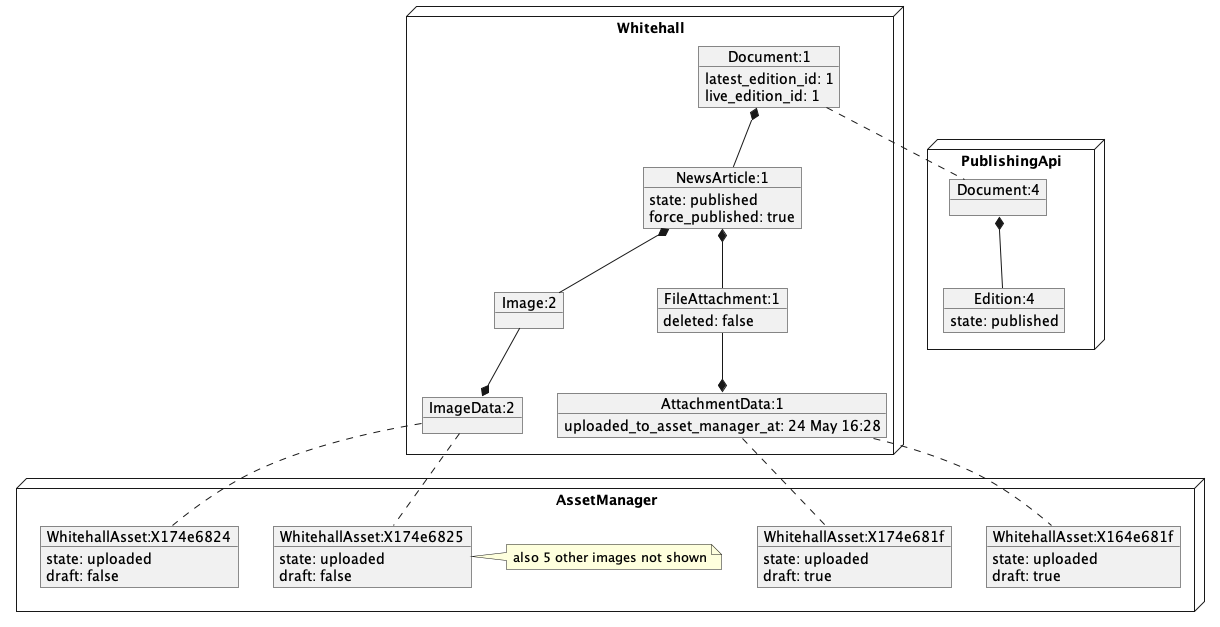

The diagram above was rendered by PlantUML. Its source (embedded in the PNG):
@startuml
node Whitehall {
object "Document:1" as Document_1 {
  latest_edition_id: 1
  live_edition_id: 1
}
together {
object "NewsArticle:1" as NewsArticle_1 {
  state: published
  force_published: true
}
Document_1 *-- NewsArticle_1
object "FileAttachment:1" as FileAttachment_1 {
  deleted: false
}
NewsArticle_1 *-- FileAttachment_1
object "Image:2" as Image_2 {
}
NewsArticle_1 *-- Image_2
}
object "AttachmentData:1" as AttachmentData_1 {
  uploaded_to_asset_manager_at: 24 May 16:28
}
AttachmentData_1 *-u- FileAttachment_1
object "ImageData:2" as ImageData_2 {
}
ImageData_2 *-u- Image_2
}
node PublishingApi {
object "Document:4" as pubapi_Document_4 {
}
object "Edition:4" as pubapi_Edition_4 {
  state: published
}
pubapi_Document_4 *-- pubapi_Edition_4
}
node AssetManager {
together {
object "WhitehallAsset:X164e681f" as am_WhitehallAsset_X164e681f {
  state: uploaded
  draft: true
}
object "WhitehallAsset:X174e681f" as am_WhitehallAsset_X174e681f {
  state: uploaded
  draft: true
}
}
together {
object "WhitehallAsset:X174e6824" as am_WhitehallAsset_X174e6824 {
  state: uploaded
  draft: false
}
object "WhitehallAsset:X174e6825" as am_WhitehallAsset_X174e6825 {
  state: uploaded
  draft: false
}
note right
 also 5 other images not shown
end note
}
}
Document_1 .. pubapi_Document_4
AttachmentData_1 .. am_WhitehallAsset_X164e681f
AttachmentData_1 .. am_WhitehallAsset_X174e681f
ImageData_2 .. am_WhitehallAsset_X174e6824
ImageData_2 .. am_WhitehallAsset_X174e6825
@enduml